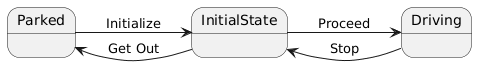

The diagram above was rendered by PlantUML. Its source (embedded in the PNG):
@startuml
left to right direction

state "Parked" as Parked
state "InitialState" as InitialState
state "Driving" as Driving

Parked --> InitialState : Initialize
InitialState --> Parked : Get Out
InitialState --> Driving : Proceed
Driving --> InitialState : Stop
@enduml